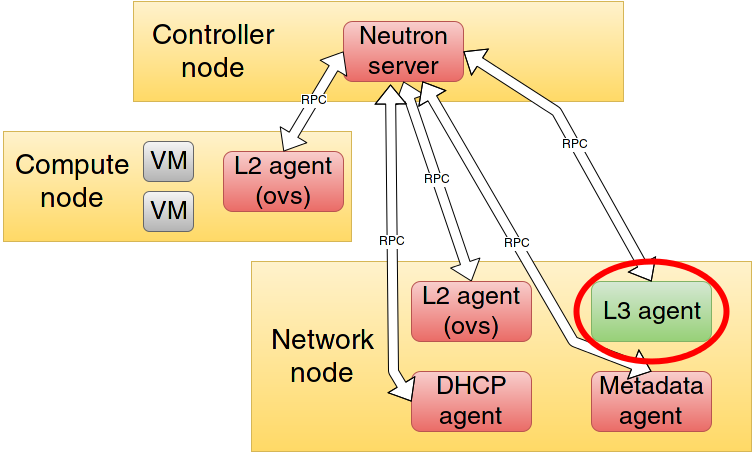

The diagram above was exported from draw.io. Its source (the exported page's mxGraphModel, read from the mxfile embedded in the PNG):
<mxGraphModel dx="1432" dy="740" grid="1" gridSize="10" guides="1" tooltips="1" connect="1" arrows="1" fold="1" page="1" pageScale="1" pageWidth="826" pageHeight="1169" background="#ffffff" math="0" shadow="0">
  <root>
    <mxCell id="0" />
    <mxCell id="1" parent="0" />
    <mxCell id="2" value="" style="whiteSpace=wrap;html=1;plain-yellow" parent="1" vertex="1">
      <mxGeometry x="170" y="60" width="490" height="100" as="geometry" />
    </mxCell>
    <mxCell id="3" value="&lt;font style=&quot;font-size: 28px&quot;&gt;Controller node&lt;br&gt;&lt;/font&gt;" style="text;html=1;strokeColor=none;fillColor=none;align=center;verticalAlign=middle;whiteSpace=wrap;overflow=hidden;" parent="1" vertex="1">
      <mxGeometry x="170" y="75" width="160" height="70" as="geometry" />
    </mxCell>
    <mxCell id="4" value="&lt;font style=&quot;font-size: 25px&quot;&gt;Neutron server&lt;/font&gt;&lt;br&gt;" style="rounded=1;whiteSpace=wrap;html=1;plain-red" parent="1" vertex="1">
      <mxGeometry x="380" y="80" width="120" height="60" as="geometry" />
    </mxCell>
    <mxCell id="5" value="" style="whiteSpace=wrap;html=1;plain-yellow" parent="1" vertex="1">
      <mxGeometry x="288" y="320" width="500" height="190" as="geometry" />
    </mxCell>
    <mxCell id="6" value="" style="whiteSpace=wrap;html=1;plain-yellow" parent="1" vertex="1">
      <mxGeometry x="40" y="190" width="348" height="110" as="geometry" />
    </mxCell>
    <mxCell id="9" value="&lt;font style=&quot;font-size: 25px&quot;&gt;DHCP agent&lt;/font&gt;&lt;br&gt;" style="rounded=1;whiteSpace=wrap;html=1;plain-red" parent="1" vertex="1">
      <mxGeometry x="448" y="430" width="120" height="60" as="geometry" />
    </mxCell>
    <mxCell id="10" value="&lt;font style=&quot;font-size: 25px&quot;&gt;Metadata agent&lt;/font&gt;&lt;br&gt;" style="rounded=1;whiteSpace=wrap;html=1;plain-red" parent="1" vertex="1">
      <mxGeometry x="628" y="430" width="120" height="60" as="geometry" />
    </mxCell>
    <mxCell id="11" value="&lt;font style=&quot;font-size: 28px&quot;&gt;Network node&lt;br&gt;&lt;/font&gt;" style="text;html=1;strokeColor=none;fillColor=none;align=center;verticalAlign=middle;whiteSpace=wrap;overflow=hidden;" parent="1" vertex="1">
      <mxGeometry x="288" y="380" width="142" height="70" as="geometry" />
    </mxCell>
    <mxCell id="14" value="&lt;font style=&quot;font-size: 28px&quot;&gt;Compute node&lt;br&gt;&lt;/font&gt;" style="text;html=1;strokeColor=none;fillColor=none;align=center;verticalAlign=middle;whiteSpace=wrap;overflow=hidden;" parent="1" vertex="1">
      <mxGeometry x="38" y="205" width="142" height="70" as="geometry" />
    </mxCell>
    <mxCell id="15" value="&lt;font style=&quot;font-size: 25px&quot;&gt;L2 agent (ovs)&lt;/font&gt;&lt;br&gt;" style="rounded=1;whiteSpace=wrap;html=1;plain-red" parent="1" vertex="1">
      <mxGeometry x="260" y="210" width="120" height="60" as="geometry" />
    </mxCell>
    <mxCell id="16" value="" style="shape=flexArrow;endArrow=classic;startArrow=classic;html=1;fillColor=#ffffff;strokeColor=#000000;exitX=0.5;exitY=0;entryX=0;entryY=0.5;" parent="1" source="15" target="4" edge="1">
      <mxGeometry width="50" height="50" relative="1" as="geometry">
        <mxPoint x="430" y="220" as="sourcePoint" />
        <mxPoint x="480" y="170" as="targetPoint" />
      </mxGeometry>
    </mxCell>
    <mxCell id="17" value="RPC" style="text;html=1;resizable=0;points=[];align=center;verticalAlign=middle;labelBackgroundColor=#ffffff;" parent="16" vertex="1" connectable="0">
      <mxGeometry x="0.027" relative="1" as="geometry">
        <mxPoint as="offset" />
      </mxGeometry>
    </mxCell>
    <mxCell id="18" value="" style="shape=flexArrow;endArrow=classic;startArrow=classic;html=1;fillColor=#ffffff;strokeColor=#000000;exitX=0.5;exitY=0;entryX=0.5;entryY=1;" parent="1" source="7" target="4" edge="1">
      <mxGeometry x="430" y="190" width="50" height="50" as="geometry">
        <mxPoint x="430" y="260" as="sourcePoint" />
        <mxPoint x="529.4000000000001" y="190" as="targetPoint" />
      </mxGeometry>
    </mxCell>
    <mxCell id="19" value="RPC" style="text;html=1;resizable=0;points=[];align=center;verticalAlign=middle;labelBackgroundColor=#ffffff;" parent="18" vertex="1" connectable="0">
      <mxGeometry x="0.027" relative="1" as="geometry">
        <mxPoint as="offset" />
      </mxGeometry>
    </mxCell>
    <mxCell id="22" value="" style="shape=flexArrow;endArrow=classic;startArrow=classic;html=1;fillColor=#ffffff;strokeColor=#000000;exitX=0;exitY=0.5;entryX=0.392;entryY=1.05;entryPerimeter=0;" parent="1" source="9" target="4" edge="1">
      <mxGeometry x="533" y="214" width="50" height="50" as="geometry">
        <mxPoint x="711" y="349" as="sourcePoint" />
        <mxPoint x="470" y="150" as="targetPoint" />
        <Array as="points">
          <mxPoint x="430" y="430" />
        </Array>
      </mxGeometry>
    </mxCell>
    <mxCell id="23" value="RPC" style="text;html=1;resizable=0;points=[];align=center;verticalAlign=middle;labelBackgroundColor=#ffffff;" parent="22" vertex="1" connectable="0">
      <mxGeometry x="0.027" relative="1" as="geometry">
        <mxPoint as="offset" />
      </mxGeometry>
    </mxCell>
    <mxCell id="7" value="&lt;font style=&quot;font-size: 25px&quot;&gt;L2 agent (ovs)&lt;/font&gt;&lt;br&gt;" style="rounded=1;whiteSpace=wrap;html=1;plain-red" parent="1" vertex="1">
      <mxGeometry x="448" y="340" width="120" height="60" as="geometry" />
    </mxCell>
    <mxCell id="24" value="" style="shape=flexArrow;endArrow=classic;startArrow=classic;html=1;fillColor=#ffffff;strokeColor=#000000;exitX=0.5;exitY=0;entryX=0.658;entryY=1;entryPerimeter=0;" parent="1" source="10" target="4" edge="1">
      <mxGeometry x="543" y="224" width="50" height="50" as="geometry">
        <mxPoint x="518" y="440" as="sourcePoint" />
        <mxPoint x="437" y="153" as="targetPoint" />
        <Array as="points">
          <mxPoint x="610" y="400" />
        </Array>
      </mxGeometry>
    </mxCell>
    <mxCell id="25" value="RPC" style="text;html=1;resizable=0;points=[];align=center;verticalAlign=middle;labelBackgroundColor=#ffffff;" parent="24" vertex="1" connectable="0">
      <mxGeometry x="0.027" relative="1" as="geometry">
        <mxPoint as="offset" />
      </mxGeometry>
    </mxCell>
    <mxCell id="8" value="&lt;font style=&quot;font-size: 25px&quot;&gt;L3 agent&lt;/font&gt;&lt;br&gt;" style="rounded=1;whiteSpace=wrap;html=1;plain-green" parent="1" vertex="1">
      <mxGeometry x="628" y="340" width="120" height="60" as="geometry" />
    </mxCell>
    <mxCell id="26" value="" style="shape=flexArrow;endArrow=classic;startArrow=classic;html=1;fillColor=#ffffff;strokeColor=#000000;exitX=0.5;exitY=0;entryX=1;entryY=0.5;" parent="1" source="8" target="4" edge="1">
      <mxGeometry x="583" y="175" width="50" height="50" as="geometry">
        <mxPoint x="761" y="310" as="sourcePoint" />
        <mxPoint x="520" y="111" as="targetPoint" />
        <Array as="points">
          <mxPoint x="593" y="170" />
        </Array>
      </mxGeometry>
    </mxCell>
    <mxCell id="27" value="RPC" style="text;html=1;resizable=0;points=[];align=center;verticalAlign=middle;labelBackgroundColor=#ffffff;" parent="26" vertex="1" connectable="0">
      <mxGeometry x="0.027" relative="1" as="geometry">
        <mxPoint as="offset" />
      </mxGeometry>
    </mxCell>
    <mxCell id="28" value="&lt;font style=&quot;font-size: 25px&quot;&gt;VM&lt;/font&gt;" style="rounded=1;whiteSpace=wrap;html=1;plain-gray" parent="1" vertex="1">
      <mxGeometry x="180" y="200" width="50" height="40" as="geometry" />
    </mxCell>
    <mxCell id="29" value="&lt;font style=&quot;font-size: 25px&quot;&gt;VM&lt;/font&gt;" style="rounded=1;whiteSpace=wrap;html=1;plain-gray" parent="1" vertex="1">
      <mxGeometry x="180" y="250" width="50" height="40" as="geometry" />
    </mxCell>
    <mxCell id="30" value="" style="ellipse;whiteSpace=wrap;html=1;fillColor=none;strokeColor=#FF0000;strokeWidth=6;" vertex="1" parent="1">
      <mxGeometry x="613" y="320" width="150" height="100" as="geometry" />
    </mxCell>
  </root>
</mxGraphModel>